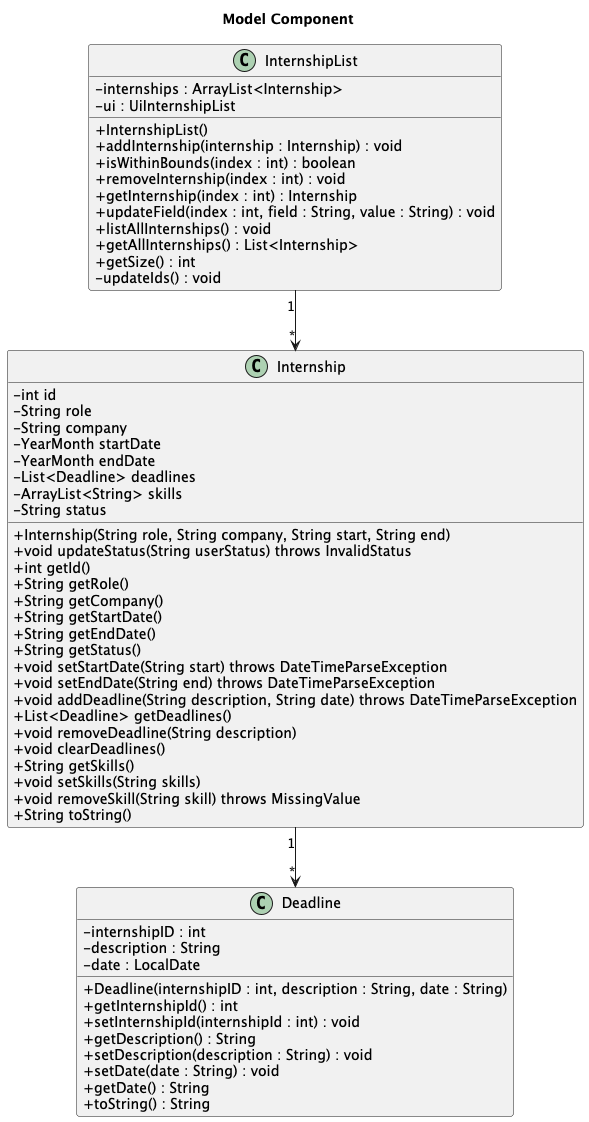

The diagram above was rendered by PlantUML. Its source (embedded in the PNG):
@startuml

Title Model Component
skinparam classAttributeIconSize 0
class Internship {
    - int id
    - String role
    - String company
    - YearMonth startDate
    - YearMonth endDate
    - List<Deadline> deadlines
    - ArrayList<String> skills
    - String status

    + Internship(String role, String company, String start, String end)
    + void updateStatus(String userStatus) throws InvalidStatus
    + int getId()
    + String getRole()
    + String getCompany()
    + String getStartDate()
    + String getEndDate()
    + String getStatus()
    + void setStartDate(String start) throws DateTimeParseException
    + void setEndDate(String end) throws DateTimeParseException
    + void addDeadline(String description, String date) throws DateTimeParseException
    + List<Deadline> getDeadlines()
    + void removeDeadline(String description)
    + void clearDeadlines()
    + String getSkills()
    + void setSkills(String skills)
    + void removeSkill(String skill) throws MissingValue
    + String toString()
}



class InternshipList {
        - internships : ArrayList<Internship>
        - ui : UiInternshipList

        + InternshipList()
        + addInternship(internship : Internship) : void
        + isWithinBounds(index : int) : boolean
        + removeInternship(index : int) : void
        + getInternship(index : int) : Internship
        + updateField(index : int, field : String, value : String) : void
        + listAllInternships() : void
        + getAllInternships() : List<Internship>
        + getSize() : int
        - updateIds() : void
    }

class Deadline {
        - internshipID : int
        - description : String
        - date : LocalDate

        + Deadline(internshipID : int, description : String, date : String)
        + getInternshipId() : int
        + setInternshipId(internshipId : int) : void
        + getDescription() : String
        + setDescription(description : String) : void
        + setDate(date : String) : void
        + getDate() : String
        + toString() : String
    }

InternshipList "1" --> "*" Internship
Internship "1" --> "*" Deadline

@enduml